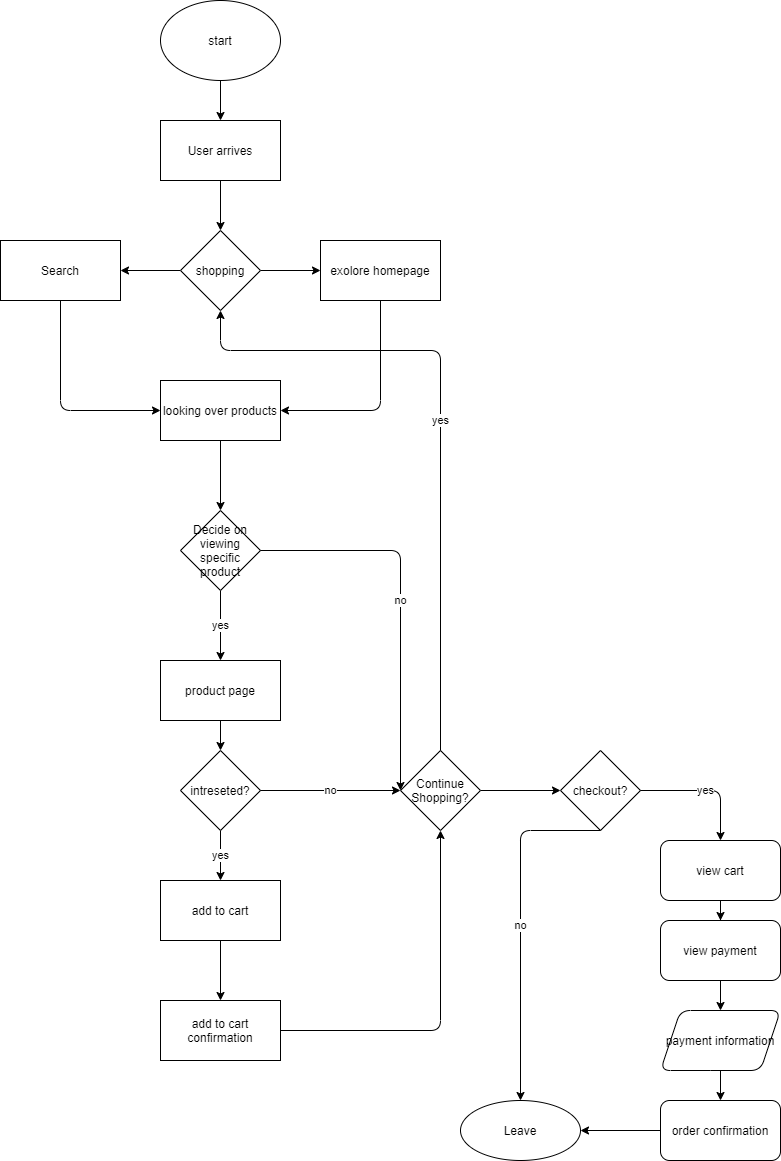

The diagram above was exported from draw.io. Its source (the exported page's mxGraphModel, read from the mxfile embedded in the PNG):
<mxGraphModel dx="1281" dy="738" grid="1" gridSize="10" guides="1" tooltips="1" connect="1" arrows="1" fold="1" page="1" pageScale="1" pageWidth="827" pageHeight="1169" math="0" shadow="0">
  <root>
    <mxCell id="0" />
    <mxCell id="1" parent="0" />
    <mxCell id="13" value="" style="edgeStyle=orthogonalEdgeStyle;rounded=0;orthogonalLoop=1;jettySize=auto;html=1;" edge="1" parent="1" source="3" target="12">
      <mxGeometry relative="1" as="geometry" />
    </mxCell>
    <mxCell id="3" value="start" style="ellipse;whiteSpace=wrap;html=1;" vertex="1" parent="1">
      <mxGeometry x="170" width="120" height="80" as="geometry" />
    </mxCell>
    <mxCell id="9" value="" style="edgeStyle=orthogonalEdgeStyle;rounded=0;orthogonalLoop=1;jettySize=auto;html=1;" edge="1" parent="1" source="5" target="8">
      <mxGeometry relative="1" as="geometry" />
    </mxCell>
    <mxCell id="11" value="" style="edgeStyle=orthogonalEdgeStyle;rounded=0;orthogonalLoop=1;jettySize=auto;html=1;" edge="1" parent="1" source="5" target="10">
      <mxGeometry relative="1" as="geometry" />
    </mxCell>
    <mxCell id="5" value="shopping" style="rhombus;whiteSpace=wrap;html=1;" vertex="1" parent="1">
      <mxGeometry x="190" y="230" width="80" height="80" as="geometry" />
    </mxCell>
    <mxCell id="8" value="Search" style="whiteSpace=wrap;html=1;" vertex="1" parent="1">
      <mxGeometry x="10" y="240" width="120" height="60" as="geometry" />
    </mxCell>
    <mxCell id="10" value="exolore homepage" style="whiteSpace=wrap;html=1;" vertex="1" parent="1">
      <mxGeometry x="330" y="240" width="120" height="60" as="geometry" />
    </mxCell>
    <mxCell id="14" value="" style="edgeStyle=orthogonalEdgeStyle;rounded=0;orthogonalLoop=1;jettySize=auto;html=1;" edge="1" parent="1" source="12" target="5">
      <mxGeometry relative="1" as="geometry" />
    </mxCell>
    <mxCell id="12" value="User arrives" style="whiteSpace=wrap;html=1;" vertex="1" parent="1">
      <mxGeometry x="170" y="120" width="120" height="60" as="geometry" />
    </mxCell>
    <mxCell id="21" value="" style="edgeStyle=orthogonalEdgeStyle;rounded=0;orthogonalLoop=1;jettySize=auto;html=1;" edge="1" parent="1" source="15" target="20">
      <mxGeometry relative="1" as="geometry">
        <Array as="points">
          <mxPoint x="220" y="535" />
          <mxPoint x="230" y="535" />
        </Array>
      </mxGeometry>
    </mxCell>
    <mxCell id="19" value="" style="endArrow=classic;html=1;exitX=0.5;exitY=1;exitDx=0;exitDy=0;entryX=0;entryY=0.5;entryDx=0;entryDy=0;" edge="1" parent="1" source="8" target="15">
      <mxGeometry width="50" height="50" relative="1" as="geometry">
        <mxPoint x="600" y="350" as="sourcePoint" />
        <mxPoint x="140" y="550" as="targetPoint" />
        <Array as="points">
          <mxPoint x="70" y="410" />
        </Array>
      </mxGeometry>
    </mxCell>
    <mxCell id="24" value="yes" style="edgeStyle=orthogonalEdgeStyle;rounded=0;orthogonalLoop=1;jettySize=auto;html=1;" edge="1" parent="1" source="20" target="23">
      <mxGeometry relative="1" as="geometry" />
    </mxCell>
    <mxCell id="20" value="Decide on viewing specific product" style="rhombus;whiteSpace=wrap;html=1;" vertex="1" parent="1">
      <mxGeometry x="190" y="510" width="80" height="80" as="geometry" />
    </mxCell>
    <mxCell id="38" value="" style="edgeStyle=orthogonalEdgeStyle;rounded=0;orthogonalLoop=1;jettySize=auto;html=1;" edge="1" parent="1" source="23" target="37">
      <mxGeometry relative="1" as="geometry" />
    </mxCell>
    <mxCell id="23" value="product page" style="whiteSpace=wrap;html=1;" vertex="1" parent="1">
      <mxGeometry x="170" y="660" width="120" height="60" as="geometry" />
    </mxCell>
    <mxCell id="28" value="" style="edgeStyle=orthogonalEdgeStyle;rounded=0;orthogonalLoop=1;jettySize=auto;html=1;" edge="1" parent="1" source="26" target="27">
      <mxGeometry relative="1" as="geometry" />
    </mxCell>
    <mxCell id="26" value="view cart" style="rounded=1;whiteSpace=wrap;html=1;" vertex="1" parent="1">
      <mxGeometry x="670" y="840" width="120" height="60" as="geometry" />
    </mxCell>
    <mxCell id="30" value="" style="edgeStyle=orthogonalEdgeStyle;rounded=0;orthogonalLoop=1;jettySize=auto;html=1;" edge="1" parent="1" source="27" target="29">
      <mxGeometry relative="1" as="geometry" />
    </mxCell>
    <mxCell id="27" value="view payment&lt;br&gt;" style="whiteSpace=wrap;html=1;rounded=1;" vertex="1" parent="1">
      <mxGeometry x="670" y="920" width="120" height="60" as="geometry" />
    </mxCell>
    <mxCell id="32" value="" style="edgeStyle=orthogonalEdgeStyle;rounded=0;orthogonalLoop=1;jettySize=auto;html=1;" edge="1" parent="1" source="29" target="31">
      <mxGeometry relative="1" as="geometry" />
    </mxCell>
    <mxCell id="29" value="payment information" style="shape=parallelogram;perimeter=parallelogramPerimeter;whiteSpace=wrap;html=1;fixedSize=1;rounded=1;" vertex="1" parent="1">
      <mxGeometry x="670" y="1010" width="120" height="60" as="geometry" />
    </mxCell>
    <mxCell id="36" value="" style="edgeStyle=orthogonalEdgeStyle;rounded=0;orthogonalLoop=1;jettySize=auto;html=1;" edge="1" parent="1" source="31" target="35">
      <mxGeometry relative="1" as="geometry" />
    </mxCell>
    <mxCell id="31" value="order confirmation" style="rounded=1;whiteSpace=wrap;html=1;" vertex="1" parent="1">
      <mxGeometry x="670" y="1100" width="120" height="60" as="geometry" />
    </mxCell>
    <mxCell id="35" value="Leave" style="ellipse;whiteSpace=wrap;html=1;rounded=1;" vertex="1" parent="1">
      <mxGeometry x="470" y="1100" width="120" height="60" as="geometry" />
    </mxCell>
    <mxCell id="40" value="yes" style="edgeStyle=orthogonalEdgeStyle;rounded=0;orthogonalLoop=1;jettySize=auto;html=1;" edge="1" parent="1" source="37" target="39">
      <mxGeometry relative="1" as="geometry" />
    </mxCell>
    <mxCell id="37" value="intreseted?" style="rhombus;whiteSpace=wrap;html=1;" vertex="1" parent="1">
      <mxGeometry x="190" y="750" width="80" height="80" as="geometry" />
    </mxCell>
    <mxCell id="42" value="" style="edgeStyle=orthogonalEdgeStyle;rounded=0;orthogonalLoop=1;jettySize=auto;html=1;" edge="1" parent="1" source="39" target="41">
      <mxGeometry relative="1" as="geometry" />
    </mxCell>
    <mxCell id="39" value="add to cart" style="whiteSpace=wrap;html=1;" vertex="1" parent="1">
      <mxGeometry x="170" y="880" width="120" height="60" as="geometry" />
    </mxCell>
    <mxCell id="41" value="add to cart confirmation" style="whiteSpace=wrap;html=1;" vertex="1" parent="1">
      <mxGeometry x="170" y="1000" width="120" height="60" as="geometry" />
    </mxCell>
    <mxCell id="15" value="looking over products" style="whiteSpace=wrap;html=1;" vertex="1" parent="1">
      <mxGeometry x="170" y="380" width="120" height="60" as="geometry" />
    </mxCell>
    <mxCell id="45" value="" style="endArrow=classic;html=1;exitX=0.5;exitY=1;exitDx=0;exitDy=0;entryX=1;entryY=0.5;entryDx=0;entryDy=0;" edge="1" parent="1" source="10" target="15">
      <mxGeometry width="50" height="50" relative="1" as="geometry">
        <mxPoint x="600" y="320" as="sourcePoint" />
        <mxPoint x="650" y="270" as="targetPoint" />
        <Array as="points">
          <mxPoint x="390" y="410" />
        </Array>
      </mxGeometry>
    </mxCell>
    <mxCell id="54" value="" style="edgeStyle=orthogonalEdgeStyle;rounded=0;orthogonalLoop=1;jettySize=auto;html=1;" edge="1" parent="1" source="47" target="53">
      <mxGeometry relative="1" as="geometry" />
    </mxCell>
    <mxCell id="47" value="Continue Shopping?" style="rhombus;whiteSpace=wrap;html=1;" vertex="1" parent="1">
      <mxGeometry x="410" y="750" width="80" height="80" as="geometry" />
    </mxCell>
    <mxCell id="48" value="no" style="endArrow=classic;html=1;exitX=1;exitY=0.5;exitDx=0;exitDy=0;entryX=0;entryY=0.5;entryDx=0;entryDy=0;" edge="1" parent="1" source="37" target="47">
      <mxGeometry width="50" height="50" relative="1" as="geometry">
        <mxPoint x="600" y="800" as="sourcePoint" />
        <mxPoint x="650" y="750" as="targetPoint" />
      </mxGeometry>
    </mxCell>
    <mxCell id="49" value="yes" style="endArrow=classic;html=1;exitX=0.5;exitY=0;exitDx=0;exitDy=0;entryX=0.5;entryY=1;entryDx=0;entryDy=0;" edge="1" parent="1" source="47" target="5">
      <mxGeometry width="50" height="50" relative="1" as="geometry">
        <mxPoint x="600" y="710" as="sourcePoint" />
        <mxPoint x="450" y="350" as="targetPoint" />
        <Array as="points">
          <mxPoint x="450" y="350" />
          <mxPoint x="230" y="350" />
        </Array>
      </mxGeometry>
    </mxCell>
    <mxCell id="51" value="no" style="endArrow=classic;html=1;exitX=1;exitY=0.5;exitDx=0;exitDy=0;entryX=0;entryY=0.5;entryDx=0;entryDy=0;" edge="1" parent="1" source="20" target="47">
      <mxGeometry width="50" height="50" relative="1" as="geometry">
        <mxPoint x="600" y="710" as="sourcePoint" />
        <mxPoint x="650" y="660" as="targetPoint" />
        <Array as="points">
          <mxPoint x="410" y="550" />
        </Array>
      </mxGeometry>
    </mxCell>
    <mxCell id="53" value="checkout?" style="rhombus;whiteSpace=wrap;html=1;" vertex="1" parent="1">
      <mxGeometry x="570" y="750" width="80" height="80" as="geometry" />
    </mxCell>
    <mxCell id="55" value="yes" style="endArrow=classic;html=1;exitX=1;exitY=0.5;exitDx=0;exitDy=0;entryX=0.5;entryY=0;entryDx=0;entryDy=0;" edge="1" parent="1" source="53" target="26">
      <mxGeometry width="50" height="50" relative="1" as="geometry">
        <mxPoint x="600" y="800" as="sourcePoint" />
        <mxPoint x="650" y="750" as="targetPoint" />
        <Array as="points">
          <mxPoint x="730" y="790" />
        </Array>
      </mxGeometry>
    </mxCell>
    <mxCell id="56" value="no" style="endArrow=classic;html=1;exitX=0.5;exitY=1;exitDx=0;exitDy=0;entryX=0.5;entryY=0;entryDx=0;entryDy=0;" edge="1" parent="1" source="53" target="35">
      <mxGeometry width="50" height="50" relative="1" as="geometry">
        <mxPoint x="600" y="1100" as="sourcePoint" />
        <mxPoint x="600" y="900" as="targetPoint" />
        <Array as="points">
          <mxPoint x="530" y="830" />
        </Array>
      </mxGeometry>
    </mxCell>
    <mxCell id="57" value="" style="endArrow=classic;html=1;exitX=1;exitY=0.5;exitDx=0;exitDy=0;entryX=0.5;entryY=1;entryDx=0;entryDy=0;" edge="1" parent="1" source="41" target="47">
      <mxGeometry width="50" height="50" relative="1" as="geometry">
        <mxPoint x="600" y="900" as="sourcePoint" />
        <mxPoint x="650" y="850" as="targetPoint" />
        <Array as="points">
          <mxPoint x="450" y="1030" />
        </Array>
      </mxGeometry>
    </mxCell>
  </root>
</mxGraphModel>